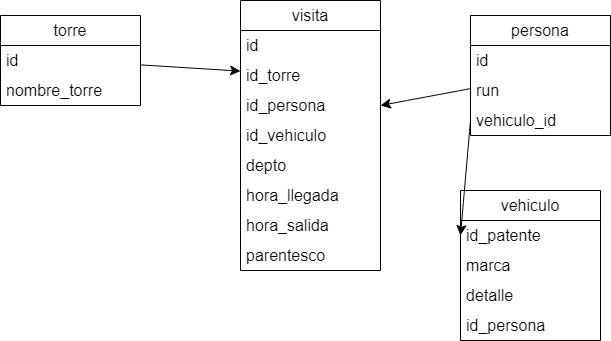

The diagram above was exported from draw.io. Its source (the exported page's mxGraphModel, read from the mxfile embedded in the PNG):
<mxGraphModel dx="1462" dy="768" grid="1" gridSize="10" guides="1" tooltips="1" connect="1" arrows="1" fold="1" page="1" pageScale="1" pageWidth="1100" pageHeight="850" background="none" math="0" shadow="0">
  <root>
    <mxCell id="0" />
    <mxCell id="1" parent="0" />
    <mxCell id="AaedaHMOtGkFOUkAdRW--3" value="vehiculo" style="swimlane;fontStyle=0;childLayout=stackLayout;horizontal=1;startSize=30;horizontalStack=0;resizeParent=1;resizeParentMax=0;resizeLast=0;collapsible=1;marginBottom=0;whiteSpace=wrap;html=1;fontSize=16;" parent="1" vertex="1">
      <mxGeometry x="930" y="210" width="140" height="150" as="geometry" />
    </mxCell>
    <mxCell id="AaedaHMOtGkFOUkAdRW--4" value="id_patente" style="text;strokeColor=none;fillColor=none;align=left;verticalAlign=middle;spacingLeft=4;spacingRight=4;overflow=hidden;points=[[0,0.5],[1,0.5]];portConstraint=eastwest;rotatable=0;whiteSpace=wrap;html=1;fontSize=16;" parent="AaedaHMOtGkFOUkAdRW--3" vertex="1">
      <mxGeometry y="30" width="140" height="30" as="geometry" />
    </mxCell>
    <mxCell id="AaedaHMOtGkFOUkAdRW--5" value="marca" style="text;strokeColor=none;fillColor=none;align=left;verticalAlign=middle;spacingLeft=4;spacingRight=4;overflow=hidden;points=[[0,0.5],[1,0.5]];portConstraint=eastwest;rotatable=0;whiteSpace=wrap;html=1;fontSize=16;" parent="AaedaHMOtGkFOUkAdRW--3" vertex="1">
      <mxGeometry y="60" width="140" height="30" as="geometry" />
    </mxCell>
    <mxCell id="AaedaHMOtGkFOUkAdRW--7" value="detalle" style="text;strokeColor=none;fillColor=none;align=left;verticalAlign=middle;spacingLeft=4;spacingRight=4;overflow=hidden;points=[[0,0.5],[1,0.5]];portConstraint=eastwest;rotatable=0;whiteSpace=wrap;html=1;fontSize=16;" parent="AaedaHMOtGkFOUkAdRW--3" vertex="1">
      <mxGeometry y="90" width="140" height="30" as="geometry" />
    </mxCell>
    <mxCell id="8aoDO0snewia1WQXBMi1-17" value="id_persona" style="text;strokeColor=none;fillColor=none;align=left;verticalAlign=middle;spacingLeft=4;spacingRight=4;overflow=hidden;points=[[0,0.5],[1,0.5]];portConstraint=eastwest;rotatable=0;whiteSpace=wrap;html=1;fontSize=16;" vertex="1" parent="AaedaHMOtGkFOUkAdRW--3">
      <mxGeometry y="120" width="140" height="30" as="geometry" />
    </mxCell>
    <mxCell id="8aoDO0snewia1WQXBMi1-18" style="edgeStyle=none;curved=1;rounded=0;orthogonalLoop=1;jettySize=auto;html=1;entryX=1;entryY=0.5;entryDx=0;entryDy=0;fontSize=12;startSize=8;endSize=8;" edge="1" parent="1" source="AaedaHMOtGkFOUkAdRW--15" target="8aoDO0snewia1WQXBMi1-4">
      <mxGeometry relative="1" as="geometry" />
    </mxCell>
    <mxCell id="AaedaHMOtGkFOUkAdRW--15" value="persona" style="swimlane;fontStyle=0;childLayout=stackLayout;horizontal=1;startSize=30;horizontalStack=0;resizeParent=1;resizeParentMax=0;resizeLast=0;collapsible=1;marginBottom=0;whiteSpace=wrap;html=1;fontSize=16;" parent="1" vertex="1">
      <mxGeometry x="940" y="35" width="140" height="120" as="geometry" />
    </mxCell>
    <mxCell id="AaedaHMOtGkFOUkAdRW--16" value="id" style="text;strokeColor=none;fillColor=none;align=left;verticalAlign=middle;spacingLeft=4;spacingRight=4;overflow=hidden;points=[[0,0.5],[1,0.5]];portConstraint=eastwest;rotatable=0;whiteSpace=wrap;html=1;fontSize=16;" parent="AaedaHMOtGkFOUkAdRW--15" vertex="1">
      <mxGeometry y="30" width="140" height="30" as="geometry" />
    </mxCell>
    <mxCell id="AaedaHMOtGkFOUkAdRW--18" value="run" style="text;strokeColor=none;fillColor=none;align=left;verticalAlign=middle;spacingLeft=4;spacingRight=4;overflow=hidden;points=[[0,0.5],[1,0.5]];portConstraint=eastwest;rotatable=0;whiteSpace=wrap;html=1;fontSize=16;" parent="AaedaHMOtGkFOUkAdRW--15" vertex="1">
      <mxGeometry y="60" width="140" height="30" as="geometry" />
    </mxCell>
    <mxCell id="AaedaHMOtGkFOUkAdRW--17" value="vehiculo_id" style="text;strokeColor=none;fillColor=none;align=left;verticalAlign=middle;spacingLeft=4;spacingRight=4;overflow=hidden;points=[[0,0.5],[1,0.5]];portConstraint=eastwest;rotatable=0;whiteSpace=wrap;html=1;fontSize=16;" parent="AaedaHMOtGkFOUkAdRW--15" vertex="1">
      <mxGeometry y="90" width="140" height="30" as="geometry" />
    </mxCell>
    <mxCell id="8aoDO0snewia1WQXBMi1-25" style="edgeStyle=none;curved=1;rounded=0;orthogonalLoop=1;jettySize=auto;html=1;fontSize=12;startSize=8;endSize=8;" edge="1" parent="1" source="AaedaHMOtGkFOUkAdRW--25" target="8aoDO0snewia1WQXBMi1-24">
      <mxGeometry relative="1" as="geometry" />
    </mxCell>
    <mxCell id="AaedaHMOtGkFOUkAdRW--25" value="torre" style="swimlane;fontStyle=0;childLayout=stackLayout;horizontal=1;startSize=30;horizontalStack=0;resizeParent=1;resizeParentMax=0;resizeLast=0;collapsible=1;marginBottom=0;whiteSpace=wrap;html=1;fontSize=16;" parent="1" vertex="1">
      <mxGeometry x="470" y="35" width="140" height="90" as="geometry" />
    </mxCell>
    <mxCell id="AaedaHMOtGkFOUkAdRW--26" value="id" style="text;strokeColor=none;fillColor=none;align=left;verticalAlign=middle;spacingLeft=4;spacingRight=4;overflow=hidden;points=[[0,0.5],[1,0.5]];portConstraint=eastwest;rotatable=0;whiteSpace=wrap;html=1;fontSize=16;" parent="AaedaHMOtGkFOUkAdRW--25" vertex="1">
      <mxGeometry y="30" width="140" height="30" as="geometry" />
    </mxCell>
    <mxCell id="AaedaHMOtGkFOUkAdRW--27" value="nombre_torre" style="text;strokeColor=none;fillColor=none;align=left;verticalAlign=middle;spacingLeft=4;spacingRight=4;overflow=hidden;points=[[0,0.5],[1,0.5]];portConstraint=eastwest;rotatable=0;whiteSpace=wrap;html=1;fontSize=16;" parent="AaedaHMOtGkFOUkAdRW--25" vertex="1">
      <mxGeometry y="60" width="140" height="30" as="geometry" />
    </mxCell>
    <mxCell id="8aoDO0snewia1WQXBMi1-2" value="visita" style="swimlane;fontStyle=0;childLayout=stackLayout;horizontal=1;startSize=30;horizontalStack=0;resizeParent=1;resizeParentMax=0;resizeLast=0;collapsible=1;marginBottom=0;whiteSpace=wrap;html=1;fontSize=16;" vertex="1" parent="1">
      <mxGeometry x="710" y="20" width="140" height="270" as="geometry" />
    </mxCell>
    <mxCell id="8aoDO0snewia1WQXBMi1-3" value="id" style="text;strokeColor=none;fillColor=none;align=left;verticalAlign=middle;spacingLeft=4;spacingRight=4;overflow=hidden;points=[[0,0.5],[1,0.5]];portConstraint=eastwest;rotatable=0;whiteSpace=wrap;html=1;fontSize=16;" vertex="1" parent="8aoDO0snewia1WQXBMi1-2">
      <mxGeometry y="30" width="140" height="30" as="geometry" />
    </mxCell>
    <mxCell id="8aoDO0snewia1WQXBMi1-24" value="id_torre" style="text;strokeColor=none;fillColor=none;align=left;verticalAlign=middle;spacingLeft=4;spacingRight=4;overflow=hidden;points=[[0,0.5],[1,0.5]];portConstraint=eastwest;rotatable=0;whiteSpace=wrap;html=1;fontSize=16;" vertex="1" parent="8aoDO0snewia1WQXBMi1-2">
      <mxGeometry y="60" width="140" height="30" as="geometry" />
    </mxCell>
    <mxCell id="8aoDO0snewia1WQXBMi1-4" value="id_persona" style="text;strokeColor=none;fillColor=none;align=left;verticalAlign=middle;spacingLeft=4;spacingRight=4;overflow=hidden;points=[[0,0.5],[1,0.5]];portConstraint=eastwest;rotatable=0;whiteSpace=wrap;html=1;fontSize=16;" vertex="1" parent="8aoDO0snewia1WQXBMi1-2">
      <mxGeometry y="90" width="140" height="30" as="geometry" />
    </mxCell>
    <mxCell id="8aoDO0snewia1WQXBMi1-14" value="id_vehiculo" style="text;strokeColor=none;fillColor=none;align=left;verticalAlign=middle;spacingLeft=4;spacingRight=4;overflow=hidden;points=[[0,0.5],[1,0.5]];portConstraint=eastwest;rotatable=0;whiteSpace=wrap;html=1;fontSize=16;" vertex="1" parent="8aoDO0snewia1WQXBMi1-2">
      <mxGeometry y="120" width="140" height="30" as="geometry" />
    </mxCell>
    <mxCell id="8aoDO0snewia1WQXBMi1-5" value="depto" style="text;strokeColor=none;fillColor=none;align=left;verticalAlign=middle;spacingLeft=4;spacingRight=4;overflow=hidden;points=[[0,0.5],[1,0.5]];portConstraint=eastwest;rotatable=0;whiteSpace=wrap;html=1;fontSize=16;" vertex="1" parent="8aoDO0snewia1WQXBMi1-2">
      <mxGeometry y="150" width="140" height="30" as="geometry" />
    </mxCell>
    <mxCell id="8aoDO0snewia1WQXBMi1-6" value="hora_llegada" style="text;strokeColor=none;fillColor=none;align=left;verticalAlign=middle;spacingLeft=4;spacingRight=4;overflow=hidden;points=[[0,0.5],[1,0.5]];portConstraint=eastwest;rotatable=0;whiteSpace=wrap;html=1;fontSize=16;" vertex="1" parent="8aoDO0snewia1WQXBMi1-2">
      <mxGeometry y="180" width="140" height="30" as="geometry" />
    </mxCell>
    <mxCell id="8aoDO0snewia1WQXBMi1-7" value="hora_salida" style="text;strokeColor=none;fillColor=none;align=left;verticalAlign=middle;spacingLeft=4;spacingRight=4;overflow=hidden;points=[[0,0.5],[1,0.5]];portConstraint=eastwest;rotatable=0;whiteSpace=wrap;html=1;fontSize=16;" vertex="1" parent="8aoDO0snewia1WQXBMi1-2">
      <mxGeometry y="210" width="140" height="30" as="geometry" />
    </mxCell>
    <mxCell id="8aoDO0snewia1WQXBMi1-16" value="parentesco" style="text;strokeColor=none;fillColor=none;align=left;verticalAlign=middle;spacingLeft=4;spacingRight=4;overflow=hidden;points=[[0,0.5],[1,0.5]];portConstraint=eastwest;rotatable=0;whiteSpace=wrap;html=1;fontSize=16;" vertex="1" parent="8aoDO0snewia1WQXBMi1-2">
      <mxGeometry y="240" width="140" height="30" as="geometry" />
    </mxCell>
    <mxCell id="8aoDO0snewia1WQXBMi1-20" style="edgeStyle=none;curved=1;rounded=0;orthogonalLoop=1;jettySize=auto;html=1;exitX=0;exitY=0.5;exitDx=0;exitDy=0;entryX=0;entryY=0.5;entryDx=0;entryDy=0;fontSize=12;startSize=8;endSize=8;" edge="1" parent="1" source="AaedaHMOtGkFOUkAdRW--17" target="AaedaHMOtGkFOUkAdRW--4">
      <mxGeometry relative="1" as="geometry" />
    </mxCell>
  </root>
</mxGraphModel>